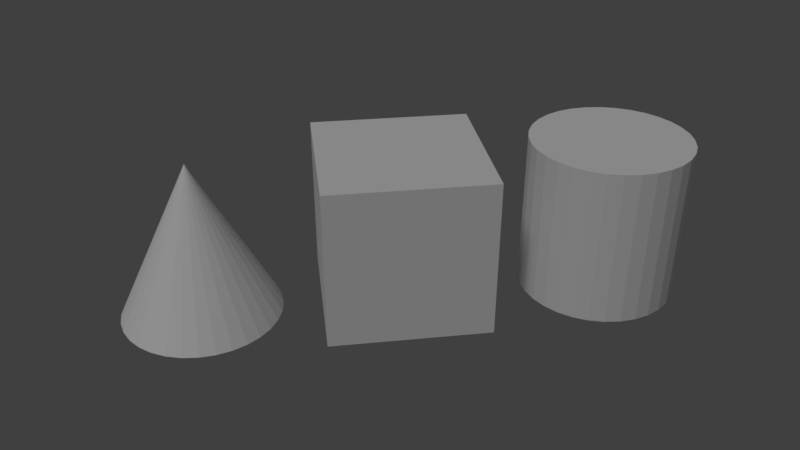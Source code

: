 # Source: 005_032.blend  (saved by Blender 2.79.0; exported with 4.5.12 LTS)
import bpy
from mathutils import Matrix  # noqa: F401  (used for matrix-valued properties, if any)

bpy.ops.wm.read_factory_settings(use_empty=True)
scene = bpy.context.scene
scene.name = 'Scene'

# ---- collections
col_collection_1 = bpy.data.collections.new('Collection 1'); scene.collection.children.link(col_collection_1)

# ---- world
world_world = bpy.data.worlds.new('World'); scene.world = world_world
world_world.color = (0.05088, 0.05088, 0.05088)
world_world.use_sun_shadow = False
world_world.sun_shadow_jitter_overblur = 0.0
world_world.cycles.sampling_method = 'MANUAL'

# ---- cameras
cam_camera = bpy.data.cameras.new('Camera')
cam_camera.clip_end = 100.0
cam_camera.lens = 35.0
cam_camera.sensor_width = 32.0
cam_camera.sensor_height = 18.0
cam_camera.ortho_scale = 7.314
cam_camera.dof.focus_distance = 0.0
cam_camera.dof.aperture_fstop = 128.0

# ---- lights
light_lamp = bpy.data.lights.new('Lamp', 'SUN')
light_lamp.transmission_factor = 0.0
light_lamp.cutoff_distance = 30.0
light_lamp.angle = 0.1993
light_lamp.energy = 1.0
light_lamp.shadow_buffer_clip_start = 1.001
light_lamp.shadow_soft_size = 0.1
light_lamp.shadow_cascade_max_distance = 1000.0

# ---- meshes
me_x = bpy.data.meshes.new('円錐')
me_x.from_pydata([(0.0, 1.0, -1.0), (0.1951, 0.9808, -1.0), (0.3827, 0.9239, -1.0), (0.5556, 0.8315, -1.0), (0.7071, 0.7071, -1.0), (0.8315, 0.5556, -1.0), (0.9239, 0.3827, -1.0), (0.9808, 0.1951, -1.0), (1.0, 7.55e-08, -1.0), (0.9808, -0.1951, -1.0), (0.9239, -0.3827, -1.0), (0.8315, -0.5556, -1.0), (0.7071, -0.7071, -1.0), (0.5556, -0.8315, -1.0), (0.3827, -0.9239, -1.0), (0.1951, -0.9808, -1.0), (-3.258e-07, -1.0, -1.0), (-0.1951, -0.9808, -1.0), (-0.3827, -0.9239, -1.0), (-0.5556, -0.8315, -1.0), (-0.7071, -0.7071, -1.0), (-0.8315, -0.5556, -1.0), (-0.9239, -0.3827, -1.0), (0.0, 0.0, 1.0), (-0.9808, -0.1951, -1.0), (-1.0, 9.656e-07, -1.0), (-0.9808, 0.1951, -1.0), (-0.9239, 0.3827, -1.0), (-0.8315, 0.5556, -1.0), (-0.7071, 0.7071, -1.0), (-0.5556, 0.8315, -1.0), (-0.3827, 0.9239, -1.0), (-0.1951, 0.9808, -1.0), (5.069, 1.0, -1.0), (5.069, 1.0, 1.0), (5.264, 0.9808, -1.0), (5.264, 0.9808, 1.0), (5.451, 0.9239, -1.0), (5.451, 0.9239, 1.0), (5.624, 0.8315, -1.0), (5.624, 0.8315, 1.0), (5.776, 0.7071, -1.0), (5.776, 0.7071, 1.0), (5.9, 0.5556, -1.0), (5.9, 0.5556, 1.0), (5.993, 0.3827, -1.0), (5.993, 0.3827, 1.0), (6.049, 0.1951, -1.0), (6.049, 0.1951, 1.0), (6.069, 7.55e-08, -1.0), (6.069, 7.55e-08, 1.0), (6.049, -0.1951, -1.0), (6.049, -0.1951, 1.0), (5.993, -0.3827, -1.0), (5.993, -0.3827, 1.0), (5.9, -0.5556, -1.0), (5.9, -0.5556, 1.0), (5.776, -0.7071, -1.0), (5.776, -0.7071, 1.0), (5.624, -0.8315, -1.0), (5.624, -0.8315, 1.0), (5.451, -0.9239, -1.0), (5.451, -0.9239, 1.0), (5.264, -0.9808, -1.0), (5.264, -0.9808, 1.0), (5.069, -1.0, -1.0), (5.069, -1.0, 1.0), (4.874, -0.9808, -1.0), (4.874, -0.9808, 1.0), (4.686, -0.9239, -1.0), (4.686, -0.9239, 1.0), (4.513, -0.8315, -1.0), (4.513, -0.8315, 1.0), (4.362, -0.7071, -1.0), (4.362, -0.7071, 1.0), (4.237, -0.5556, -1.0), (4.237, -0.5556, 1.0), (4.145, -0.3827, -1.0), (4.145, -0.3827, 1.0), (4.088, -0.1951, -1.0), (4.088, -0.1951, 1.0), (4.069, 9.656e-07, -1.0), (4.069, 9.656e-07, 1.0), (4.088, 0.1951, -1.0), (4.088, 0.1951, 1.0), (4.145, 0.3827, -1.0), (4.145, 0.3827, 1.0), (4.237, 0.5556, -1.0), (4.237, 0.5556, 1.0), (4.362, 0.7071, -1.0), (4.362, 0.7071, 1.0), (4.513, 0.8315, -1.0), (4.513, 0.8315, 1.0), (4.686, 0.9239, -1.0), (4.686, 0.9239, 1.0), (4.874, 0.9808, -1.0), (4.874, 0.9808, 1.0), (1.486, -1.0, -1.0), (1.486, -1.0, 1.0), (1.486, 1.0, -1.0), (1.486, 1.0, 1.0), (3.486, -1.0, -1.0), (3.486, -1.0, 1.0), (3.486, 1.0, -1.0), (3.486, 1.0, 1.0)], [], [(0, 23, 1), (1, 23, 2), (2, 23, 3), (3, 23, 4), (4, 23, 5), (5, 23, 6), (6, 23, 7), (7, 23, 8), (8, 23, 9), (9, 23, 10), (10, 23, 11), (11, 23, 12), (12, 23, 13), (13, 23, 14), (14, 23, 15), (15, 23, 16), (16, 23, 17), (17, 23, 18), (18, 23, 19), (19, 23, 20), (20, 23, 21), (21, 23, 22), (22, 23, 24), (24, 23, 25), (25, 23, 26), (26, 23, 27), (27, 23, 28), (28, 23, 29), (29, 23, 30), (30, 23, 31), (31, 23, 32), (32, 23, 0), (0, 1, 2, 3, 4, 5, 6, 7, 8, 9, 10, 11, 12, 13, 14, 15, 16, 17, 18, 19, 20, 21, 22, 24, 25, 26, 27, 28, 29, 30, 31, 32), (33, 34, 36, 35), (35, 36, 38, 37), (37, 38, 40, 39), (39, 40, 42, 41), (41, 42, 44, 43), (43, 44, 46, 45), (45, 46, 48, 47), (47, 48, 50, 49), (49, 50, 52, 51), (51, 52, 54, 53), (53, 54, 56, 55), (55, 56, 58, 57), (57, 58, 60, 59), (59, 60, 62, 61), (61, 62, 64, 63), (63, 64, 66, 65), (65, 66, 68, 67), (67, 68, 70, 69), (69, 70, 72, 71), (71, 72, 74, 73), (73, 74, 76, 75), (75, 76, 78, 77), (77, 78, 80, 79), (79, 80, 82, 81), (81, 82, 84, 83), (83, 84, 86, 85), (85, 86, 88, 87), (87, 88, 90, 89), (89, 90, 92, 91), (91, 92, 94, 93), (36, 34, 96, 94, 92, 90, 88, 86, 84, 82, 80, 78, 76, 74, 72, 70, 68, 66, 64, 62, 60, 58, 56, 54, 52, 50, 48, 46, 44, 42, 40, 38), (93, 94, 96, 95), (95, 96, 34, 33), (33, 35, 37, 39, 41, 43, 45, 47, 49, 51, 53, 55, 57, 59, 61, 63, 65, 67, 69, 71, 73, 75, 77, 79, 81, 83, 85, 87, 89, 91, 93, 95), (97, 98, 100, 99), (99, 100, 104, 103), (103, 104, 102, 101), (101, 102, 98, 97), (99, 103, 101, 97), (104, 100, 98, 102)])
_uv = me_x.uv_layers.new(name='UVマップ')
_uv.uv.foreach_set('vector', [0.2392, 0.9988, 0.2184, 0.7816, 0.2581, 0.9962, 0.2581, 0.9962, 0.2184, 0.7816, 0.2768, 0.9919, 0.2768, 0.9919, 0.2184, 0.7816, 0.295, 0.9859, 0.295, 0.9859, 0.2184, 0.7816, 0.3126, 0.9784, 0.3126, 0.9784, 0.2184, 0.7816, 0.3294, 0.9694, 0.3294, 0.9694, 0.2184, 0.7816, 0.3455, 0.959, 0.3455, 0.959, 0.2184, 0.7816, 0.3605, 0.9472, 0.3605, 0.9472, 0.2184, 0.7816, 0.3745, 0.9341, 0.3745, 0.9341, 0.2184, 0.7816, 0.3872, 0.9198, 0.3872, 0.9198, 0.2184, 0.7816, 0.3987, 0.9045, 0.3987, 0.9045, 0.2184, 0.7816, 0.4088, 0.8883, 0.4088, 0.8883, 0.2184, 0.7816, 0.4174, 0.8712, 0.4174, 0.8712, 0.2184, 0.7816, 0.4244, 0.8534, 0.0001909, 0.7816, 0.2184, 0.7816, 0.001029, 0.8007, 0.001029, 0.8007, 0.2184, 0.7816, 0.003539, 0.8197, 0.003539, 0.8197, 0.2184, 0.7816, 0.007699, 0.8384, 0.007699, 0.8384, 0.2184, 0.7816, 0.01348, 0.8566, 0.01348, 0.8566, 0.2184, 0.7816, 0.02083, 0.8743, 0.02083, 0.8743, 0.2184, 0.7816, 0.02971, 0.8912, 0.02971, 0.8912, 0.2184, 0.7816, 0.04003, 0.9073, 0.04003, 0.9073, 0.2184, 0.7816, 0.05173, 0.9224, 0.05173, 0.9224, 0.2184, 0.7816, 0.0647, 0.9365, 0.0647, 0.9365, 0.2184, 0.7816, 0.07886, 0.9494, 0.07886, 0.9494, 0.2184, 0.7816, 0.09409, 0.9609, 0.09409, 0.9609, 0.2184, 0.7816, 0.1103, 0.9711, 0.1103, 0.9711, 0.2184, 0.7816, 0.1273, 0.9799, 0.1273, 0.9799, 0.2184, 0.7816, 0.145, 0.9871, 0.145, 0.9871, 0.2184, 0.7816, 0.1633, 0.9927, 0.1633, 0.9927, 0.2184, 0.7816, 0.182, 0.9968, 0.182, 0.9968, 0.2184, 0.7816, 0.201, 0.9991, 0.201, 0.9991, 0.2184, 0.7816, 0.2201, 0.9998, 0.2201, 0.9998, 0.2184, 0.7816, 0.2392, 0.9988, 0.7194, 0.7807, 0.7382, 0.7844, 0.7558, 0.7917, 0.7717, 0.8024, 0.7853, 0.8159, 0.7959, 0.8318, 0.8032, 0.8495, 0.8069, 0.8682, 0.8069, 0.8874, 0.8032, 0.9061, 0.7959, 0.9238, 0.7853, 0.9397, 0.7717, 0.9532, 0.7558, 0.9638, 0.7382, 0.9712, 0.7194, 0.9749, 0.7003, 0.9749, 0.6815, 0.9712, 0.6638, 0.9638, 0.6479, 0.9532, 0.6344, 0.9397, 0.6238, 0.9238, 0.6165, 0.9061, 0.6127, 0.8874, 0.6127, 0.8682, 0.6165, 0.8495, 0.6238, 0.8318, 0.6344, 0.8159, 0.6479, 0.8024, 0.6638, 0.7917, 0.6815, 0.7844, 0.7003, 0.7807, 0.4593, 0.7812, 0.4593, 0.5861, 0.4784, 0.5861, 0.4784, 0.7812, 0.4784, 0.7812, 0.4784, 0.5861, 0.4976, 0.5861, 0.4976, 0.7812, 0.4976, 0.7812, 0.4976, 0.5861, 0.5167, 0.5861, 0.5167, 0.7812, 0.5167, 0.7812, 0.5167, 0.5861, 0.5358, 0.5861, 0.5358, 0.7812, 0.5358, 0.7812, 0.5358, 0.5861, 0.5549, 0.5861, 0.5549, 0.7812, 0.5549, 0.7812, 0.5549, 0.5861, 0.5741, 0.5861, 0.5741, 0.7812, 0.5741, 0.7812, 0.5741, 0.5861, 0.5932, 0.5861, 0.5932, 0.7812, 0.5932, 0.7812, 0.5932, 0.5861, 0.6123, 0.5861, 0.6123, 0.7812, 0.0001909, 0.7812, 0.0001926, 0.5861, 0.01932, 0.5861, 0.01932, 0.7812, 0.01932, 0.7812, 0.01932, 0.5861, 0.03845, 0.5861, 0.03845, 0.7812, 0.03845, 0.7812, 0.03845, 0.5861, 0.05758, 0.5861, 0.05758, 0.7812, 0.05758, 0.7812, 0.05758, 0.5861, 0.07671, 0.5861, 0.07671, 0.7812, 0.07671, 0.7812, 0.07671, 0.5861, 0.09584, 0.5861, 0.09584, 0.7812, 0.09584, 0.7812, 0.09584, 0.5861, 0.115, 0.5861, 0.115, 0.7812, 0.115, 0.7812, 0.115, 0.5861, 0.1341, 0.5861, 0.1341, 0.7812, 0.1341, 0.7812, 0.1341, 0.5861, 0.1532, 0.5861, 0.1532, 0.7812, 0.1532, 0.7812, 0.1532, 0.5861, 0.1724, 0.5861, 0.1724, 0.7812, 0.1724, 0.7812, 0.1724, 0.5861, 0.1915, 0.5861, 0.1915, 0.7812, 0.1915, 0.7812, 0.1915, 0.5861, 0.2106, 0.5861, 0.2106, 0.7812, 0.2106, 0.7812, 0.2106, 0.5861, 0.2297, 0.5861, 0.2297, 0.7812, 0.2297, 0.7812, 0.2297, 0.5861, 0.2489, 0.5861, 0.2489, 0.7812, 0.2489, 0.7812, 0.2489, 0.5861, 0.268, 0.5861, 0.268, 0.7812, 0.268, 0.7812, 0.268, 0.5861, 0.2871, 0.5861, 0.2871, 0.7812, 0.2871, 0.7812, 0.2871, 0.5861, 0.3063, 0.5861, 0.3063, 0.7812, 0.3063, 0.7812, 0.3063, 0.5861, 0.3254, 0.5861, 0.3254, 0.7812, 0.3254, 0.7812, 0.3254, 0.5861, 0.3445, 0.5861, 0.3445, 0.7812, 0.3445, 0.7812, 0.3445, 0.5861, 0.3637, 0.5861, 0.3637, 0.7812, 0.3637, 0.7812, 0.3637, 0.5861, 0.3828, 0.5861, 0.3828, 0.7812, 0.3828, 0.7812, 0.3828, 0.5861, 0.4019, 0.5861, 0.4019, 0.7812, 0.4019, 0.7812, 0.4019, 0.5861, 0.421, 0.5861, 0.421, 0.7812, 0.7558, 0.7692, 0.7382, 0.7766, 0.7194, 0.7803, 0.7003, 0.7803, 0.6815, 0.7766, 0.6638, 0.7692, 0.6479, 0.7586, 0.6344, 0.7451, 0.6238, 0.7292, 0.6165, 0.7115, 0.6127, 0.6927, 0.6127, 0.6736, 0.6165, 0.6549, 0.6238, 0.6372, 0.6344, 0.6213, 0.6479, 0.6077, 0.6638, 0.5971, 0.6815, 0.5898, 0.7003, 0.5861, 0.7194, 0.5861, 0.7382, 0.5898, 0.7558, 0.5971, 0.7717, 0.6077, 0.7853, 0.6213, 0.7959, 0.6372, 0.8032, 0.6549, 0.8069, 0.6736, 0.8069, 0.6927, 0.8032, 0.7115, 0.7959, 0.7292, 0.7853, 0.7451, 0.7717, 0.7586, 0.421, 0.7812, 0.421, 0.5861, 0.4402, 0.5861, 0.4402, 0.7812, 0.4402, 0.7812, 0.4402, 0.5861, 0.4593, 0.5861, 0.4593, 0.7812, 0.9403, 0.02187, 0.9538, 0.0354, 0.9644, 0.0513, 0.9717, 0.06898, 0.9755, 0.08774, 0.9755, 0.1069, 0.9717, 0.1256, 0.9644, 0.1433, 0.9538, 0.1592, 0.9403, 0.1727, 0.9243, 0.1834, 0.9067, 0.1907, 0.8879, 0.1944, 0.8688, 0.1944, 0.85, 0.1907, 0.8323, 0.1834, 0.8164, 0.1727, 0.8029, 0.1592, 0.7923, 0.1433, 0.785, 0.1256, 0.7812, 0.1069, 0.7812, 0.08774, 0.785, 0.06898, 0.7923, 0.0513, 0.8029, 0.0354, 0.8164, 0.02187, 0.8323, 0.01124, 0.85, 0.003923, 0.8688, 0.0001909, 0.8879, 0.000191, 0.9067, 0.003923, 0.9243, 0.01124, 0.5857, 0.3905, 0.3905, 0.3905, 0.3905, 0.1954, 0.5857, 0.1954, 0.5857, 0.1954, 0.5857, 0.0001909, 0.7809, 0.0001909, 0.7809, 0.1954, 0.0001909, 0.1954, 0.1954, 0.1954, 0.1954, 0.3905, 0.0001909, 0.3905, 0.7809, 0.3905, 0.7809, 0.5857, 0.5857, 0.5857, 0.5857, 0.3905, 0.5857, 0.1954, 0.7809, 0.1954, 0.7809, 0.3905, 0.5857, 0.3905, 0.1954, 0.1954, 0.3905, 0.1954, 0.3905, 0.3905, 0.1954, 0.3905])
me_x.use_remesh_preserve_volume = False
me_x.use_remesh_preserve_attributes = False
me_x.use_mirror_vertex_groups = False
me_x.update()

# ---- objects
ob_x = bpy.data.objects.new('円錐', me_x)
ob_x_1 = bpy.data.objects.new('エンプティ', None)
ob_camera = bpy.data.objects.new('Camera', cam_camera)
ob_lamp = bpy.data.objects.new('Lamp', light_lamp)

# ---- transforms, parenting, visibility, modifiers, constraints
ob_x.location = (-2.486, 0.0, 0.0)
ob_x.lineart.crease_threshold = 0.0
ob_x_1.location = (0.0, 0.0, 0.0)
ob_x_1.empty_image_offset = (0.0, 0.0)
ob_x_1.lineart.crease_threshold = 0.0
ob_camera.location = (-1.302, -9.251, 5.344)
ob_camera.rotation_euler = (1.109, 0.0, 0.8149)
ob_camera.lock_rotations_4d = False
ob_camera.empty_display_type = 'ARROWS'
ob_camera.color = (0.0, 0.0, 0.0, 0.0)
ob_camera.display_type = 'WIRE'
ob_camera.lineart.crease_threshold = 0.0
_c = ob_camera.constraints.new('TRACK_TO'); _c.name = 'AutoTrack'
_c.target = ob_x_1
ob_lamp.location = (-5.797, -8.443, 5.904)
ob_lamp.rotation_euler = (0.6503, 0.05522, -0.6727)
ob_lamp.lock_rotations_4d = False
ob_lamp.empty_display_type = 'ARROWS'
ob_lamp.color = (0.0, 0.0, 0.0, 0.0)
ob_lamp.lineart.crease_threshold = 0.0

# ---- collection membership
col_collection_1.objects.link(ob_x)
col_collection_1.objects.link(ob_x_1)
col_collection_1.objects.link(ob_camera)
col_collection_1.objects.link(ob_lamp)

# ---- scene / render settings (as saved in the file)
scene.camera = ob_camera
scene.frame_start = 1; scene.frame_end = 250; scene.frame_set(1)
scene.render.engine = 'BLENDER_EEVEE_NEXT'
scene.render.resolution_percentage = 50
scene.render.dither_intensity = 0.0
scene.cycles.use_denoising = False
scene.cycles.samples = 128
scene.cycles.sampling_pattern = 'TABULATED_SOBOL'
scene.cycles.use_adaptive_sampling = False
scene.cycles.use_light_tree = False
scene.cycles.blur_glossy = 0.0
scene.cycles.sample_clamp_indirect = 0.0
scene.view_settings.view_transform = 'Standard'
bpy.context.view_layer.update()

